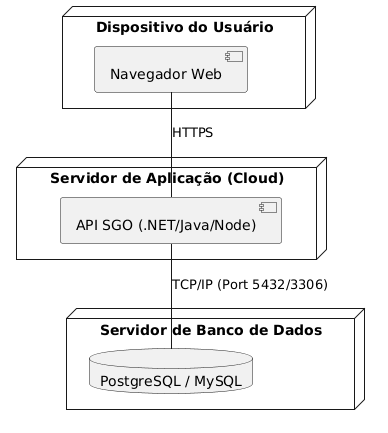

The diagram above was rendered by PlantUML. Its source (embedded in the PNG):
@startuml
node "Dispositivo do Usuário" {
  [Navegador Web]
}

node "Servidor de Aplicação (Cloud)" {
  component "API SGO (.NET/Java/Node)" as API
}

node "Servidor de Banco de Dados" {
  database "PostgreSQL / MySQL" as DB_Server
}

[Navegador Web] -- API : HTTPS
API -- DB_Server : TCP/IP (Port 5432/3306)
@endum